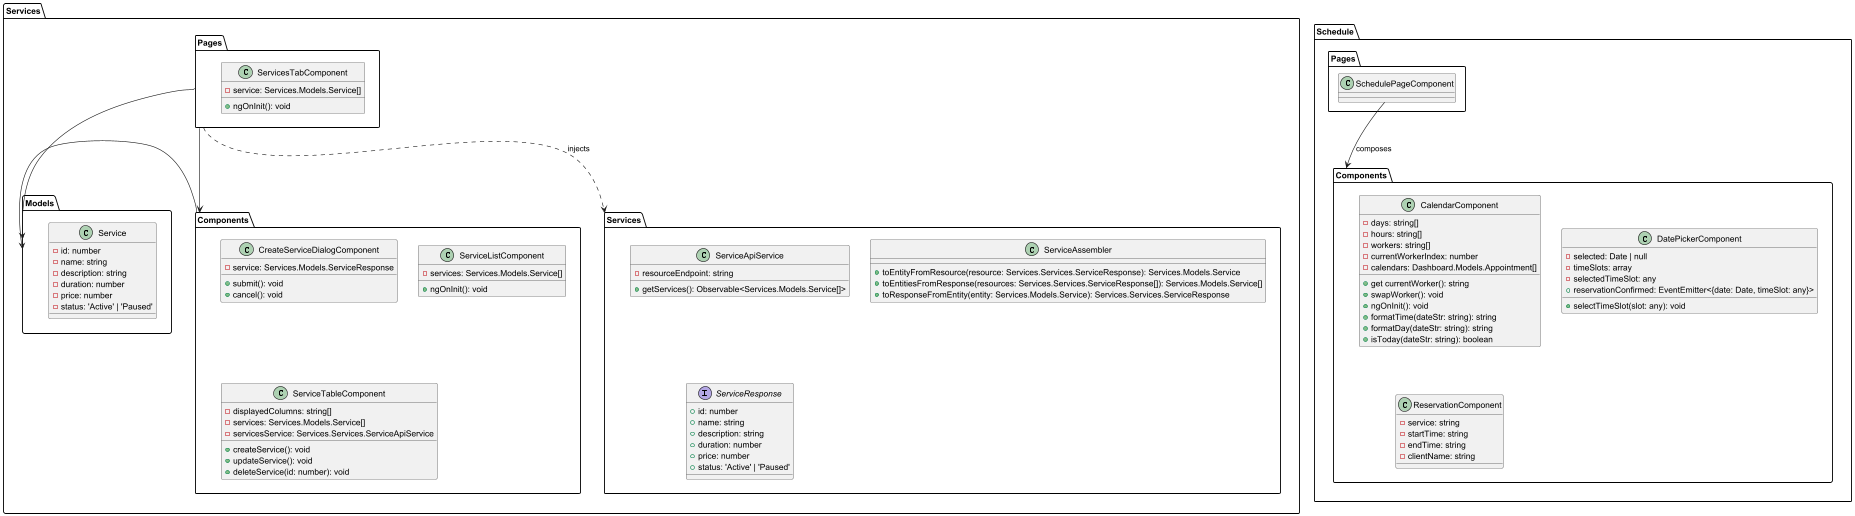

The diagram above was rendered by PlantUML. Its source (embedded in the PNG):
@startuml
package "Schedule" {

  package "Components" {
    class CalendarComponent {
      - days: string[]
      - hours: string[]
      - workers: string[]
      - currentWorkerIndex: number
      - calendars: Dashboard.Models.Appointment[]
      + get currentWorker(): string
      + swapWorker(): void
      + ngOnInit(): void
      + formatTime(dateStr: string): string
      + formatDay(dateStr: string): string
      + isToday(dateStr: string): boolean
    }

    class DatePickerComponent {
      - selected: Date | null
      - timeSlots: array
      - selectedTimeSlot: any
      + selectTimeSlot(slot: any): void
      + reservationConfirmed: EventEmitter<{date: Date, timeSlot: any}>
    }

    class ReservationComponent {
      - service: string
      - startTime: string
      - endTime: string
      - clientName: string
    }
  }

  package "Pages" {
    class SchedulePageComponent {
    }
  }
}

' Relaciones Schedule

Schedule.Pages.SchedulePageComponent --> Schedule.Components : composes

package "Services" {

  package "Components" {
    class CreateServiceDialogComponent {
      - service: Services.Models.ServiceResponse
      + submit(): void
      + cancel(): void
    }

    class ServiceListComponent {
      - services: Services.Models.Service[]
      + ngOnInit(): void
    }

    class ServiceTableComponent {
      - displayedColumns: string[]
      - services: Services.Models.Service[]
      - servicesService: Services.Services.ServiceApiService
      + createService(): void
      + updateService(): void
      + deleteService(id: number): void
    }
  }

  package "Models" {
    class Service {
      - id: number
      - name: string
      - description: string
      - duration: number
      - price: number
      - status: 'Active' | 'Paused'
    }
  }

  package "Services" {
    class ServiceApiService {
      - resourceEndpoint: string
      + getServices(): Observable<Services.Models.Service[]>
    }

    class ServiceAssembler {
      + toEntityFromResource(resource: Services.Services.ServiceResponse): Services.Models.Service
      + toEntitiesFromResponse(resources: Services.Services.ServiceResponse[]): Services.Models.Service[]
      + toResponseFromEntity(entity: Services.Models.Service): Services.Services.ServiceResponse
    }

    interface ServiceResponse {
      + id: number
      + name: string
      + description: string
      + duration: number
      + price: number
      + status: 'Active' | 'Paused'
    }
  }

  package "Pages" {
    class ServicesTabComponent {
      - service: Services.Models.Service[]
      + ngOnInit(): void
    }
  }
}

Services.Pages ..> Services.Services : injects
Services.Pages --> Services.Models
Services.Pages --> Services.Components
Services.Models <- Services.Components

@enduml